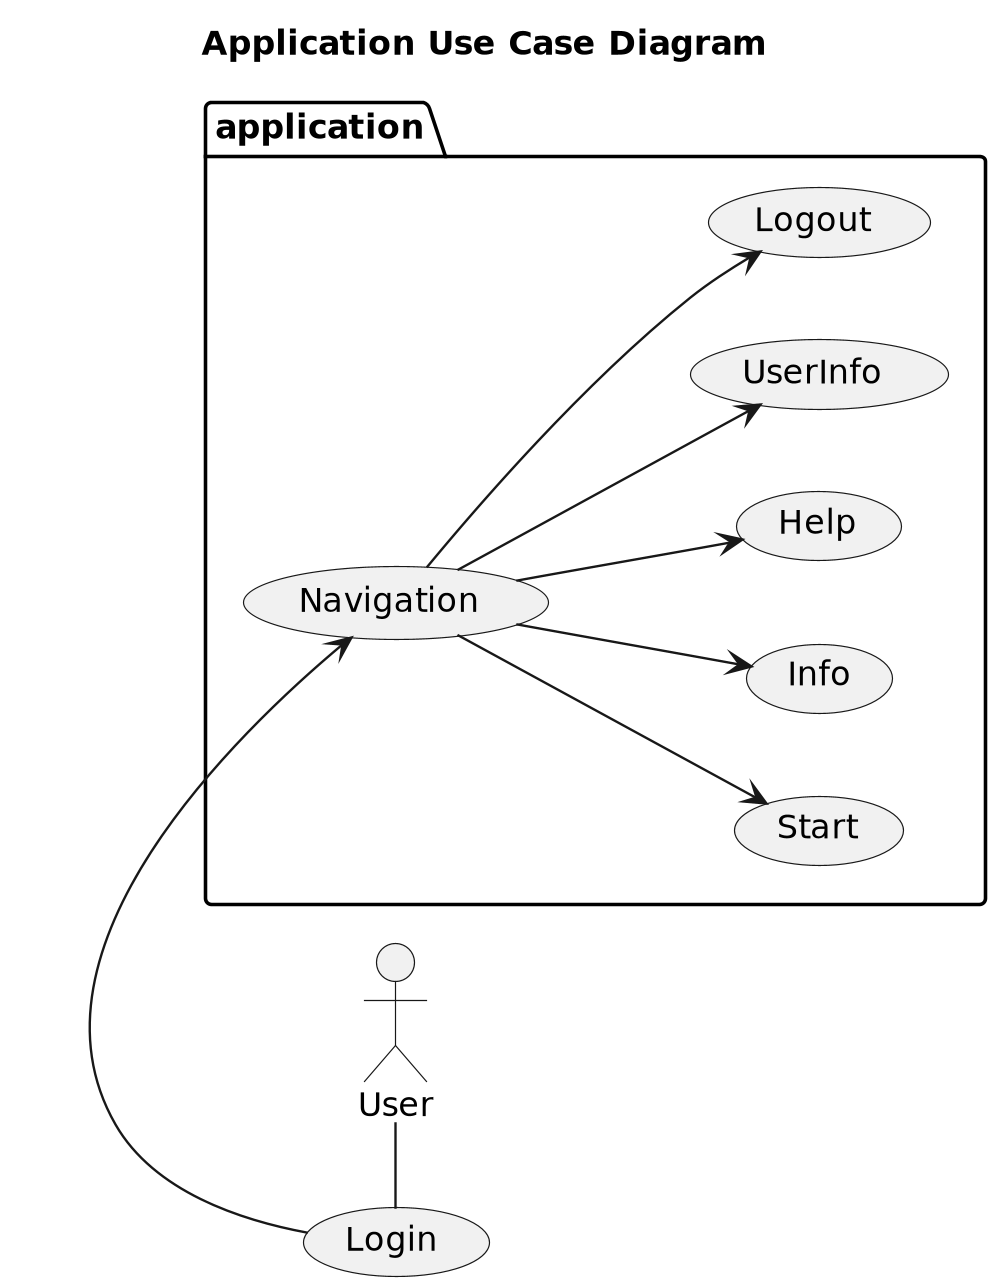

The diagram above was rendered by PlantUML. Its source (embedded in the PNG):
@startuml

title Application Use Case Diagram

'https://plantuml.com/use-case-diagram

left to right direction
'top to bottom direction

scale 1000 width

User - (Login)
package application {
    (Login) -> (Navigation)
    (Navigation) --> (Start)
    (Navigation) --> (Info)
    (Navigation) --> (Help)
    (Navigation) --> (UserInfo)
    (Navigation) --> (Logout)
}
@enduml